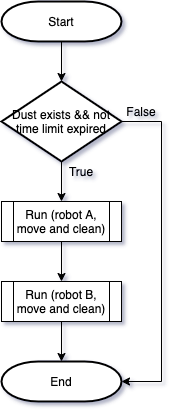

The diagram above was exported from draw.io. Its source (the exported page's mxGraphModel, read from the mxfile embedded in the PNG):
<mxGraphModel dx="946" dy="498" grid="1" gridSize="10" guides="1" tooltips="1" connect="1" arrows="1" fold="1" page="1" pageScale="1" pageWidth="827" pageHeight="1169" math="0" shadow="0">
  <root>
    <mxCell id="WIyWlLk6GJQsqaUBKTNV-0" />
    <mxCell id="WIyWlLk6GJQsqaUBKTNV-1" parent="WIyWlLk6GJQsqaUBKTNV-0" />
    <mxCell id="j7atmlfWXSM_BcbnjOyt-4" value="" style="edgeStyle=orthogonalEdgeStyle;rounded=0;orthogonalLoop=1;jettySize=auto;html=1;" edge="1" parent="WIyWlLk6GJQsqaUBKTNV-1" target="j7atmlfWXSM_BcbnjOyt-3">
      <mxGeometry relative="1" as="geometry">
        <mxPoint x="420" y="240" as="sourcePoint" />
      </mxGeometry>
    </mxCell>
    <mxCell id="j7atmlfWXSM_BcbnjOyt-10" value="" style="edgeStyle=orthogonalEdgeStyle;rounded=0;orthogonalLoop=1;jettySize=auto;html=1;" edge="1" parent="WIyWlLk6GJQsqaUBKTNV-1" source="j7atmlfWXSM_BcbnjOyt-3">
      <mxGeometry relative="1" as="geometry">
        <mxPoint x="420" y="400" as="targetPoint" />
      </mxGeometry>
    </mxCell>
    <mxCell id="j7atmlfWXSM_BcbnjOyt-15" value="" style="edgeStyle=orthogonalEdgeStyle;rounded=0;orthogonalLoop=1;jettySize=auto;html=1;entryX=1;entryY=0.5;entryDx=0;entryDy=0;" edge="1" parent="WIyWlLk6GJQsqaUBKTNV-1" source="j7atmlfWXSM_BcbnjOyt-3">
      <mxGeometry relative="1" as="geometry">
        <mxPoint x="480" y="580" as="targetPoint" />
        <Array as="points">
          <mxPoint x="520" y="320" />
          <mxPoint x="520" y="580" />
        </Array>
      </mxGeometry>
    </mxCell>
    <mxCell id="j7atmlfWXSM_BcbnjOyt-3" value="Dust exists &amp;amp;&amp;amp; not time limit expired" style="rhombus;whiteSpace=wrap;html=1;strokeWidth=2;" vertex="1" parent="WIyWlLk6GJQsqaUBKTNV-1">
      <mxGeometry x="360" y="280" width="120" height="80" as="geometry" />
    </mxCell>
    <mxCell id="j7atmlfWXSM_BcbnjOyt-9" value="True" style="text;html=1;strokeColor=none;fillColor=none;align=center;verticalAlign=middle;whiteSpace=wrap;rounded=0;" vertex="1" parent="WIyWlLk6GJQsqaUBKTNV-1">
      <mxGeometry x="420" y="360" width="40" height="20" as="geometry" />
    </mxCell>
    <mxCell id="j7atmlfWXSM_BcbnjOyt-16" value="False" style="text;html=1;strokeColor=none;fillColor=none;align=center;verticalAlign=middle;whiteSpace=wrap;rounded=0;" vertex="1" parent="WIyWlLk6GJQsqaUBKTNV-1">
      <mxGeometry x="480" y="300" width="40" height="20" as="geometry" />
    </mxCell>
    <mxCell id="j7atmlfWXSM_BcbnjOyt-19" value="" style="edgeStyle=orthogonalEdgeStyle;rounded=0;orthogonalLoop=1;jettySize=auto;html=1;" edge="1" parent="WIyWlLk6GJQsqaUBKTNV-1" source="j7atmlfWXSM_BcbnjOyt-17" target="j7atmlfWXSM_BcbnjOyt-18">
      <mxGeometry relative="1" as="geometry" />
    </mxCell>
    <mxCell id="j7atmlfWXSM_BcbnjOyt-17" value="Run (robot A, move and clean)" style="shape=process;whiteSpace=wrap;html=1;backgroundOutline=1;" vertex="1" parent="WIyWlLk6GJQsqaUBKTNV-1">
      <mxGeometry x="360" y="400" width="120" height="40" as="geometry" />
    </mxCell>
    <mxCell id="j7atmlfWXSM_BcbnjOyt-20" value="" style="edgeStyle=orthogonalEdgeStyle;rounded=0;orthogonalLoop=1;jettySize=auto;html=1;" edge="1" parent="WIyWlLk6GJQsqaUBKTNV-1" source="j7atmlfWXSM_BcbnjOyt-18">
      <mxGeometry relative="1" as="geometry">
        <mxPoint x="420" y="560" as="targetPoint" />
      </mxGeometry>
    </mxCell>
    <mxCell id="j7atmlfWXSM_BcbnjOyt-18" value="Run (robot B, move and clean)" style="shape=process;whiteSpace=wrap;html=1;backgroundOutline=1;" vertex="1" parent="WIyWlLk6GJQsqaUBKTNV-1">
      <mxGeometry x="360" y="480" width="120" height="40" as="geometry" />
    </mxCell>
    <mxCell id="j7atmlfWXSM_BcbnjOyt-21" value="Start" style="strokeWidth=2;html=1;shape=mxgraph.flowchart.terminator;whiteSpace=wrap;" vertex="1" parent="WIyWlLk6GJQsqaUBKTNV-1">
      <mxGeometry x="360" y="200" width="120" height="40" as="geometry" />
    </mxCell>
    <mxCell id="j7atmlfWXSM_BcbnjOyt-22" value="End" style="strokeWidth=2;html=1;shape=mxgraph.flowchart.terminator;whiteSpace=wrap;" vertex="1" parent="WIyWlLk6GJQsqaUBKTNV-1">
      <mxGeometry x="360" y="560" width="120" height="40" as="geometry" />
    </mxCell>
  </root>
</mxGraphModel>